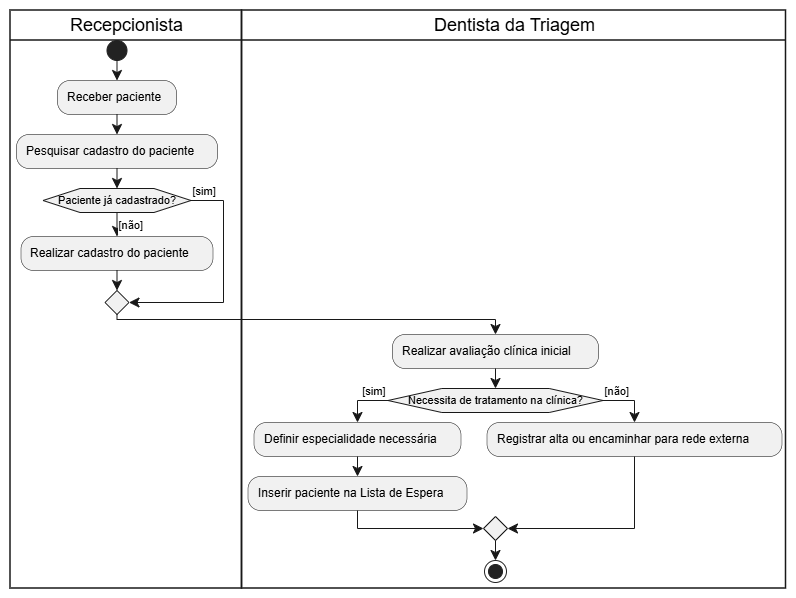

The diagram above was exported from draw.io. Its source (the exported page's mxGraphModel, read from the mxfile embedded in the PNG):
<mxGraphModel dx="1694" dy="940" grid="1" gridSize="10" guides="1" tooltips="1" connect="1" arrows="1" fold="1" page="1" pageScale="1" pageWidth="827" pageHeight="1169" math="0" shadow="0">
  <root>
    <mxCell id="0" />
    <mxCell id="1" parent="0" />
    <UserObject label="" plantUmlData="{&#10;  &quot;data&quot;: &quot;@startuml\n|Recepcionista|\nstart\n:Receber paciente;\n:Pesquisar cadastro do paciente;\nif (Paciente já cadastrado?) then ([não])\n  :Realizar cadastro do paciente;\nelse ([sim])\nendif\n|Dentista da Triagem|\n:Realizar avaliação clínica inicial;\nif (Necessita de tratamento na clínica?) then ([sim])\n  :Definir especialidade necessária;\n  :Inserir paciente na Lista de Espera;\nelse ([não])\n  :Registrar alta ou encaminhar para rede externa;\nendif\nstop\n@enduml&quot;,&#10;  &quot;config&quot;: null&#10;}" id="FlKGJ-VTu73yohI7sVel-1">
      <mxCell connectable="0" parent="1" style="group;transparentBounds=1;editIcon=1;lockedGroup=0;groupPadding=10;" vertex="1">
        <mxGeometry as="geometry" />
      </mxCell>
    </UserObject>
    <UserObject label="Recepcionista" plantUmlId="lane_37" plantUmlBaseStyle="swimlane;collapsible=0;startSize=30;fillColor=none;swimlaneFillColor=none;strokeColor=#181818;strokeWidth=1.5;fontColor=#000000;fontSize=18;fontStyle=0;html=1;" plantUmlBaseValue="Recepcionista" id="FlKGJ-VTu73yohI7sVel-2">
      <mxCell parent="FlKGJ-VTu73yohI7sVel-1" style="swimlane;collapsible=0;startSize=30;fillColor=none;swimlaneFillColor=none;strokeColor=#181818;strokeWidth=1.5;fontColor=#000000;fontSize=18;fontStyle=0;html=1;" vertex="1">
        <mxGeometry height="578" width="231.5" x="26" y="230" as="geometry" />
      </mxCell>
    </UserObject>
    <UserObject label="Dentista da Triagem" plantUmlId="lane_38" plantUmlBaseStyle="swimlane;collapsible=0;startSize=30;fillColor=none;swimlaneFillColor=none;strokeColor=#181818;strokeWidth=1.5;fontColor=#000000;fontSize=18;fontStyle=0;html=1;" plantUmlBaseValue="Dentista da Triagem" id="FlKGJ-VTu73yohI7sVel-3">
      <mxCell parent="FlKGJ-VTu73yohI7sVel-1" style="swimlane;collapsible=0;startSize=30;fillColor=none;swimlaneFillColor=none;strokeColor=#181818;strokeWidth=1.5;fontColor=#000000;fontSize=18;fontStyle=0;html=1;" vertex="1">
        <mxGeometry height="578" width="544" x="257.5" y="230" as="geometry" />
      </mxCell>
    </UserObject>
    <UserObject label="" plantUmlId="start_0" plantUmlBaseStyle="ellipse;fillColor=#222222;strokeColor=#222222;" plantUmlBaseValue="" id="FlKGJ-VTu73yohI7sVel-4">
      <mxCell parent="FlKGJ-VTu73yohI7sVel-1" style="ellipse;fillColor=#222222;strokeColor=#222222;" vertex="1">
        <mxGeometry height="20" width="20" x="122.5" y="260" as="geometry" />
      </mxCell>
    </UserObject>
    <UserObject label="" plantUmlId="e_1" plantUmlBaseStyle="endArrow=classic;endSize=8;strokeColor=#181818;curved=0;rounded=0;fontSize=11;sourcePerimeterSpacing=0;targetPerimeterSpacing=0;" plantUmlBaseValue="" id="FlKGJ-VTu73yohI7sVel-5">
      <mxCell edge="1" parent="FlKGJ-VTu73yohI7sVel-1" source="FlKGJ-VTu73yohI7sVel-4" style="endArrow=classic;endSize=8;strokeColor=#181818;curved=0;rounded=0;fontSize=11;sourcePerimeterSpacing=0;targetPerimeterSpacing=0;" target="FlKGJ-VTu73yohI7sVel-6">
        <mxGeometry relative="1" as="geometry">
          <mxPoint x="132.5" y="280" as="sourcePoint" />
          <mxPoint x="132.5" y="300" as="targetPoint" />
        </mxGeometry>
      </mxCell>
    </UserObject>
    <UserObject label="Receber paciente" plantUmlId="action_2" plantUmlBaseStyle="rounded=1;absoluteArcSize=1;arcSize=25;fillColor=#F1F1F1;strokeColor=#181818;strokeWidth=0.5;whiteSpace=wrap;fontSize=12;align=left;spacingLeft=8;" plantUmlBaseValue="Receber paciente" id="FlKGJ-VTu73yohI7sVel-6">
      <mxCell parent="FlKGJ-VTu73yohI7sVel-1" style="rounded=1;absoluteArcSize=1;arcSize=25;fillColor=#F1F1F1;strokeColor=#181818;strokeWidth=0.5;whiteSpace=wrap;fontSize=12;align=left;spacingLeft=8;" vertex="1">
        <mxGeometry height="34" width="119" x="73" y="300" as="geometry" />
      </mxCell>
    </UserObject>
    <UserObject label="" plantUmlId="e_3" plantUmlBaseStyle="endArrow=classic;endSize=8;strokeColor=#181818;curved=0;rounded=0;fontSize=11;sourcePerimeterSpacing=0;targetPerimeterSpacing=0;" plantUmlBaseValue="" id="FlKGJ-VTu73yohI7sVel-7">
      <mxCell edge="1" parent="FlKGJ-VTu73yohI7sVel-1" source="FlKGJ-VTu73yohI7sVel-6" style="endArrow=classic;endSize=8;strokeColor=#181818;curved=0;rounded=0;fontSize=11;sourcePerimeterSpacing=0;targetPerimeterSpacing=0;" target="FlKGJ-VTu73yohI7sVel-8">
        <mxGeometry relative="1" as="geometry">
          <mxPoint x="132.5" y="334" as="sourcePoint" />
          <mxPoint x="132.5" y="354" as="targetPoint" />
        </mxGeometry>
      </mxCell>
    </UserObject>
    <UserObject label="Pesquisar cadastro do paciente" plantUmlId="action_4" plantUmlBaseStyle="rounded=1;absoluteArcSize=1;arcSize=25;fillColor=#F1F1F1;strokeColor=#181818;strokeWidth=0.5;whiteSpace=wrap;fontSize=12;align=left;spacingLeft=8;" plantUmlBaseValue="Pesquisar cadastro do paciente" id="FlKGJ-VTu73yohI7sVel-8">
      <mxCell parent="FlKGJ-VTu73yohI7sVel-1" style="rounded=1;absoluteArcSize=1;arcSize=25;fillColor=#F1F1F1;strokeColor=#181818;strokeWidth=0.5;whiteSpace=wrap;fontSize=12;align=left;spacingLeft=8;" vertex="1">
        <mxGeometry height="34" width="201" x="32" y="354" as="geometry" />
      </mxCell>
    </UserObject>
    <UserObject label="" plantUmlId="e_5" plantUmlBaseStyle="endArrow=classic;endSize=8;strokeColor=#181818;entryX=0.5;entryY=0;entryDx=0;entryDy=0;curved=0;rounded=0;fontSize=11;sourcePerimeterSpacing=0;targetPerimeterSpacing=0;" plantUmlBaseValue="" id="FlKGJ-VTu73yohI7sVel-9">
      <mxCell edge="1" parent="FlKGJ-VTu73yohI7sVel-1" source="FlKGJ-VTu73yohI7sVel-8" style="endArrow=classic;endSize=8;strokeColor=#181818;entryX=0.5;entryY=0;entryDx=0;entryDy=0;curved=0;rounded=0;fontSize=11;sourcePerimeterSpacing=0;targetPerimeterSpacing=0;" target="FlKGJ-VTu73yohI7sVel-10">
        <mxGeometry relative="1" as="geometry">
          <mxPoint x="132.5" y="388" as="sourcePoint" />
          <mxPoint x="132.5" y="408" as="targetPoint" />
        </mxGeometry>
      </mxCell>
    </UserObject>
    <UserObject label="Paciente já cadastrado?" plantUmlId="diamond_7" plantUmlBaseStyle="shape=hexagon;perimeter=hexagonPerimeter2;fillColor=#F1F1F1;strokeColor=#181818;whiteSpace=wrap;fontSize=11;" plantUmlBaseValue="Paciente já cadastrado?" id="FlKGJ-VTu73yohI7sVel-10">
      <mxCell parent="FlKGJ-VTu73yohI7sVel-1" style="shape=hexagon;perimeter=hexagonPerimeter2;fillColor=#F1F1F1;strokeColor=#181818;whiteSpace=wrap;fontSize=11;" vertex="1">
        <mxGeometry height="24" width="148" x="58.5" y="408" as="geometry" />
      </mxCell>
    </UserObject>
    <UserObject label="[não]" plantUmlId="e_8" plantUmlBaseStyle="endArrow=classic;endSize=8;strokeColor=#181818;fontSize=11;labelPosition=right;align=left;verticalAlign=top;exitX=0.5;exitY=1;exitDx=0;exitDy=0;curved=0;rounded=0;sourcePerimeterSpacing=0;targetPerimeterSpacing=0;" plantUmlBaseValue="[não]" id="FlKGJ-VTu73yohI7sVel-11">
      <mxCell edge="1" parent="FlKGJ-VTu73yohI7sVel-1" source="FlKGJ-VTu73yohI7sVel-10" style="endArrow=classic;endSize=8;strokeColor=#181818;fontSize=11;labelPosition=right;align=left;verticalAlign=top;exitX=0.5;exitY=1;exitDx=0;exitDy=0;curved=0;rounded=0;sourcePerimeterSpacing=0;targetPerimeterSpacing=0;" target="FlKGJ-VTu73yohI7sVel-12">
        <mxGeometry relative="1" x="-1" as="geometry">
          <mxPoint x="132.5" y="432" as="sourcePoint" />
          <mxPoint x="132.5" y="456" as="targetPoint" />
        </mxGeometry>
      </mxCell>
    </UserObject>
    <UserObject label="Realizar cadastro do paciente" plantUmlId="action_9" plantUmlBaseStyle="rounded=1;absoluteArcSize=1;arcSize=25;fillColor=#F1F1F1;strokeColor=#181818;strokeWidth=0.5;whiteSpace=wrap;fontSize=12;align=left;spacingLeft=8;" plantUmlBaseValue="Realizar cadastro do paciente" id="FlKGJ-VTu73yohI7sVel-12">
      <mxCell parent="FlKGJ-VTu73yohI7sVel-1" style="rounded=1;absoluteArcSize=1;arcSize=25;fillColor=#F1F1F1;strokeColor=#181818;strokeWidth=0.5;whiteSpace=wrap;fontSize=12;align=left;spacingLeft=8;" vertex="1">
        <mxGeometry height="34" width="192" x="36.5" y="456" as="geometry" />
      </mxCell>
    </UserObject>
    <UserObject label="[sim]" plantUmlId="e_10" plantUmlBaseStyle="endArrow=classic;endSize=8;strokeColor=#181818;fontSize=11;verticalAlign=bottom;labelPosition=right;align=left;exitX=1;exitY=0.5;exitDx=0;exitDy=0;entryX=1;entryY=0.5;entryDx=0;entryDy=0;curved=0;rounded=0;sourcePerimeterSpacing=0;targetPerimeterSpacing=0;" plantUmlBaseValue="[sim]" id="FlKGJ-VTu73yohI7sVel-13">
      <mxCell edge="1" parent="FlKGJ-VTu73yohI7sVel-1" source="FlKGJ-VTu73yohI7sVel-10" style="endArrow=classic;endSize=8;strokeColor=#181818;fontSize=11;verticalAlign=bottom;labelPosition=right;align=left;exitX=1;exitY=0.5;exitDx=0;exitDy=0;entryX=1;entryY=0.5;entryDx=0;entryDy=0;curved=0;rounded=0;sourcePerimeterSpacing=0;targetPerimeterSpacing=0;" target="FlKGJ-VTu73yohI7sVel-14">
        <mxGeometry relative="1" x="-1" as="geometry">
          <Array as="points">
            <mxPoint x="239" y="420" />
            <mxPoint x="239" y="522" />
          </Array>
          <mxPoint x="206.5" y="420" as="sourcePoint" />
          <mxPoint x="144.5" y="522" as="targetPoint" />
        </mxGeometry>
      </mxCell>
    </UserObject>
    <UserObject label="" plantUmlId="merge_11" plantUmlBaseStyle="rhombus;fillColor=#F1F1F1;strokeColor=#181818;" plantUmlBaseValue="" id="FlKGJ-VTu73yohI7sVel-14">
      <mxCell parent="FlKGJ-VTu73yohI7sVel-1" style="rhombus;fillColor=#F1F1F1;strokeColor=#181818;" vertex="1">
        <mxGeometry height="24" width="24" x="120.5" y="510" as="geometry" />
      </mxCell>
    </UserObject>
    <UserObject label="" plantUmlId="e_12" plantUmlBaseStyle="endArrow=classic;endSize=8;strokeColor=#181818;entryX=0.5;entryY=0;entryDx=0;entryDy=0;curved=0;rounded=0;fontSize=11;sourcePerimeterSpacing=0;targetPerimeterSpacing=0;" plantUmlBaseValue="" id="FlKGJ-VTu73yohI7sVel-15">
      <mxCell edge="1" parent="FlKGJ-VTu73yohI7sVel-1" source="FlKGJ-VTu73yohI7sVel-12" style="endArrow=classic;endSize=8;strokeColor=#181818;entryX=0.5;entryY=0;entryDx=0;entryDy=0;curved=0;rounded=0;fontSize=11;sourcePerimeterSpacing=0;targetPerimeterSpacing=0;" target="FlKGJ-VTu73yohI7sVel-14">
        <mxGeometry relative="1" as="geometry">
          <mxPoint x="132.5" y="490" as="sourcePoint" />
          <mxPoint x="132.5" y="510" as="targetPoint" />
        </mxGeometry>
      </mxCell>
    </UserObject>
    <UserObject label="" plantUmlId="e_15" plantUmlBaseStyle="endArrow=classic;endSize=8;strokeColor=#181818;exitX=0.5;exitY=1;exitDx=0;exitDy=0;curved=0;rounded=0;fontSize=11;sourcePerimeterSpacing=0;targetPerimeterSpacing=0;" plantUmlBaseValue="" id="FlKGJ-VTu73yohI7sVel-16">
      <mxCell edge="1" parent="FlKGJ-VTu73yohI7sVel-1" source="FlKGJ-VTu73yohI7sVel-14" style="endArrow=classic;endSize=8;strokeColor=#181818;exitX=0.5;exitY=1;exitDx=0;exitDy=0;curved=0;rounded=0;fontSize=11;sourcePerimeterSpacing=0;targetPerimeterSpacing=0;" target="FlKGJ-VTu73yohI7sVel-17">
        <mxGeometry relative="1" as="geometry">
          <Array as="points">
            <mxPoint x="132.5" y="539" />
            <mxPoint x="511" y="539" />
          </Array>
          <mxPoint x="132.5" y="534" as="sourcePoint" />
          <mxPoint x="511" y="554" as="targetPoint" />
        </mxGeometry>
      </mxCell>
    </UserObject>
    <UserObject label="Realizar avaliação clínica inicial" plantUmlId="action_18" plantUmlBaseStyle="rounded=1;absoluteArcSize=1;arcSize=25;fillColor=#F1F1F1;strokeColor=#181818;strokeWidth=0.5;whiteSpace=wrap;fontSize=12;align=left;spacingLeft=8;" plantUmlBaseValue="Realizar avaliação clínica inicial" id="FlKGJ-VTu73yohI7sVel-17">
      <mxCell parent="FlKGJ-VTu73yohI7sVel-1" style="rounded=1;absoluteArcSize=1;arcSize=25;fillColor=#F1F1F1;strokeColor=#181818;strokeWidth=0.5;whiteSpace=wrap;fontSize=12;align=left;spacingLeft=8;" vertex="1">
        <mxGeometry height="34" width="206" x="408" y="554" as="geometry" />
      </mxCell>
    </UserObject>
    <UserObject label="" plantUmlId="e_19" plantUmlBaseStyle="endArrow=classic;endSize=8;strokeColor=#181818;entryX=0.5;entryY=0;entryDx=0;entryDy=0;curved=0;rounded=0;fontSize=11;sourcePerimeterSpacing=0;targetPerimeterSpacing=0;" plantUmlBaseValue="" id="FlKGJ-VTu73yohI7sVel-18">
      <mxCell edge="1" parent="FlKGJ-VTu73yohI7sVel-1" source="FlKGJ-VTu73yohI7sVel-17" style="endArrow=classic;endSize=8;strokeColor=#181818;entryX=0.5;entryY=0;entryDx=0;entryDy=0;curved=0;rounded=0;fontSize=11;sourcePerimeterSpacing=0;targetPerimeterSpacing=0;" target="FlKGJ-VTu73yohI7sVel-19">
        <mxGeometry relative="1" as="geometry">
          <mxPoint x="511" y="588" as="sourcePoint" />
          <mxPoint x="511" y="608" as="targetPoint" />
        </mxGeometry>
      </mxCell>
    </UserObject>
    <UserObject label="Necessita de tratamento na clínica?" plantUmlId="diamond_21" plantUmlBaseStyle="shape=hexagon;perimeter=hexagonPerimeter2;fillColor=#F1F1F1;strokeColor=#181818;whiteSpace=wrap;fontSize=11;" plantUmlBaseValue="Necessita de tratamento na clínica?" id="FlKGJ-VTu73yohI7sVel-19">
      <mxCell parent="FlKGJ-VTu73yohI7sVel-1" style="shape=hexagon;perimeter=hexagonPerimeter2;fillColor=#F1F1F1;strokeColor=#181818;whiteSpace=wrap;fontSize=11;" vertex="1">
        <mxGeometry height="24" width="215" x="403.5" y="608" as="geometry" />
      </mxCell>
    </UserObject>
    <UserObject label="[sim]" plantUmlId="e_22" plantUmlBaseStyle="endArrow=classic;endSize=8;strokeColor=#181818;fontSize=11;verticalAlign=bottom;labelPosition=left;align=right;exitX=0;exitY=0.5;exitDx=0;exitDy=0;curved=0;rounded=0;sourcePerimeterSpacing=0;targetPerimeterSpacing=0;" plantUmlBaseValue="[sim]" id="FlKGJ-VTu73yohI7sVel-20">
      <mxCell edge="1" parent="FlKGJ-VTu73yohI7sVel-1" source="FlKGJ-VTu73yohI7sVel-19" style="endArrow=classic;endSize=8;strokeColor=#181818;fontSize=11;verticalAlign=bottom;labelPosition=left;align=right;exitX=0;exitY=0.5;exitDx=0;exitDy=0;curved=0;rounded=0;sourcePerimeterSpacing=0;targetPerimeterSpacing=0;" target="FlKGJ-VTu73yohI7sVel-21">
        <mxGeometry relative="1" x="-1" as="geometry">
          <Array as="points">
            <mxPoint x="373" y="620" />
          </Array>
          <mxPoint x="403.5" y="620" as="sourcePoint" />
          <mxPoint x="373" y="642" as="targetPoint" />
        </mxGeometry>
      </mxCell>
    </UserObject>
    <UserObject label="Definir especialidade necessária" plantUmlId="action_24" plantUmlBaseStyle="rounded=1;absoluteArcSize=1;arcSize=25;fillColor=#F1F1F1;strokeColor=#181818;strokeWidth=0.5;whiteSpace=wrap;fontSize=12;align=left;spacingLeft=8;" plantUmlBaseValue="Definir especialidade necessária" id="FlKGJ-VTu73yohI7sVel-21">
      <mxCell parent="FlKGJ-VTu73yohI7sVel-1" style="rounded=1;absoluteArcSize=1;arcSize=25;fillColor=#F1F1F1;strokeColor=#181818;strokeWidth=0.5;whiteSpace=wrap;fontSize=12;align=left;spacingLeft=8;" vertex="1">
        <mxGeometry height="34" width="207" x="269.5" y="642" as="geometry" />
      </mxCell>
    </UserObject>
    <UserObject label="Inserir paciente na Lista de Espera" plantUmlId="action_25" plantUmlBaseStyle="rounded=1;absoluteArcSize=1;arcSize=25;fillColor=#F1F1F1;strokeColor=#181818;strokeWidth=0.5;whiteSpace=wrap;fontSize=12;align=left;spacingLeft=8;" plantUmlBaseValue="Inserir paciente na Lista de Espera" id="FlKGJ-VTu73yohI7sVel-22">
      <mxCell parent="FlKGJ-VTu73yohI7sVel-1" style="rounded=1;absoluteArcSize=1;arcSize=25;fillColor=#F1F1F1;strokeColor=#181818;strokeWidth=0.5;whiteSpace=wrap;fontSize=12;align=left;spacingLeft=8;" vertex="1">
        <mxGeometry height="34" width="219" x="263.5" y="696" as="geometry" />
      </mxCell>
    </UserObject>
    <UserObject label="" plantUmlId="e_26" plantUmlBaseStyle="endArrow=classic;endSize=8;strokeColor=#181818;curved=0;rounded=0;fontSize=11;sourcePerimeterSpacing=0;targetPerimeterSpacing=0;" plantUmlBaseValue="" id="FlKGJ-VTu73yohI7sVel-23">
      <mxCell edge="1" parent="FlKGJ-VTu73yohI7sVel-1" source="FlKGJ-VTu73yohI7sVel-21" style="endArrow=classic;endSize=8;strokeColor=#181818;curved=0;rounded=0;fontSize=11;sourcePerimeterSpacing=0;targetPerimeterSpacing=0;" target="FlKGJ-VTu73yohI7sVel-22">
        <mxGeometry relative="1" as="geometry">
          <mxPoint x="373" y="676" as="sourcePoint" />
          <mxPoint x="373" y="696" as="targetPoint" />
        </mxGeometry>
      </mxCell>
    </UserObject>
    <UserObject label="[não]" plantUmlId="e_27" plantUmlBaseStyle="endArrow=classic;endSize=8;strokeColor=#181818;fontSize=11;verticalAlign=bottom;labelPosition=right;align=left;exitX=1;exitY=0.5;exitDx=0;exitDy=0;curved=0;rounded=0;sourcePerimeterSpacing=0;targetPerimeterSpacing=0;" plantUmlBaseValue="[não]" id="FlKGJ-VTu73yohI7sVel-24">
      <mxCell edge="1" parent="FlKGJ-VTu73yohI7sVel-1" source="FlKGJ-VTu73yohI7sVel-19" style="endArrow=classic;endSize=8;strokeColor=#181818;fontSize=11;verticalAlign=bottom;labelPosition=right;align=left;exitX=1;exitY=0.5;exitDx=0;exitDy=0;curved=0;rounded=0;sourcePerimeterSpacing=0;targetPerimeterSpacing=0;" target="FlKGJ-VTu73yohI7sVel-25">
        <mxGeometry relative="1" x="-1" as="geometry">
          <Array as="points">
            <mxPoint x="650" y="620" />
          </Array>
          <mxPoint x="618.5" y="620" as="sourcePoint" />
          <mxPoint x="650" y="642" as="targetPoint" />
        </mxGeometry>
      </mxCell>
    </UserObject>
    <UserObject label="Registrar alta ou encaminhar para rede externa" plantUmlId="action_29" plantUmlBaseStyle="rounded=1;absoluteArcSize=1;arcSize=25;fillColor=#F1F1F1;strokeColor=#181818;strokeWidth=0.5;whiteSpace=wrap;fontSize=12;align=left;spacingLeft=8;" plantUmlBaseValue="Registrar alta ou encaminhar para rede externa" id="FlKGJ-VTu73yohI7sVel-25">
      <mxCell parent="FlKGJ-VTu73yohI7sVel-1" style="rounded=1;absoluteArcSize=1;arcSize=25;fillColor=#F1F1F1;strokeColor=#181818;strokeWidth=0.5;whiteSpace=wrap;fontSize=12;align=left;spacingLeft=8;" vertex="1">
        <mxGeometry height="34" width="295" x="502.5" y="642" as="geometry" />
      </mxCell>
    </UserObject>
    <UserObject label="" plantUmlId="merge_30" plantUmlBaseStyle="rhombus;fillColor=#F1F1F1;strokeColor=#181818;" plantUmlBaseValue="" id="FlKGJ-VTu73yohI7sVel-26">
      <mxCell parent="FlKGJ-VTu73yohI7sVel-1" style="rhombus;fillColor=#F1F1F1;strokeColor=#181818;" vertex="1">
        <mxGeometry height="24" width="24" x="499" y="736" as="geometry" />
      </mxCell>
    </UserObject>
    <UserObject label="" plantUmlId="e_31" plantUmlBaseStyle="endArrow=classic;endSize=8;strokeColor=#181818;entryX=0;entryY=0.5;entryDx=0;entryDy=0;curved=0;rounded=0;fontSize=11;sourcePerimeterSpacing=0;targetPerimeterSpacing=0;" plantUmlBaseValue="" id="FlKGJ-VTu73yohI7sVel-27">
      <mxCell edge="1" parent="FlKGJ-VTu73yohI7sVel-1" source="FlKGJ-VTu73yohI7sVel-22" style="endArrow=classic;endSize=8;strokeColor=#181818;entryX=0;entryY=0.5;entryDx=0;entryDy=0;curved=0;rounded=0;fontSize=11;sourcePerimeterSpacing=0;targetPerimeterSpacing=0;" target="FlKGJ-VTu73yohI7sVel-26">
        <mxGeometry relative="1" as="geometry">
          <Array as="points">
            <mxPoint x="373" y="748" />
          </Array>
          <mxPoint x="373" y="730" as="sourcePoint" />
          <mxPoint x="499" y="748" as="targetPoint" />
        </mxGeometry>
      </mxCell>
    </UserObject>
    <UserObject label="" plantUmlId="e_33" plantUmlBaseStyle="endArrow=classic;endSize=8;strokeColor=#181818;entryX=1;entryY=0.5;entryDx=0;entryDy=0;curved=0;rounded=0;fontSize=11;sourcePerimeterSpacing=0;targetPerimeterSpacing=0;" plantUmlBaseValue="" id="FlKGJ-VTu73yohI7sVel-28">
      <mxCell edge="1" parent="FlKGJ-VTu73yohI7sVel-1" source="FlKGJ-VTu73yohI7sVel-25" style="endArrow=classic;endSize=8;strokeColor=#181818;entryX=1;entryY=0.5;entryDx=0;entryDy=0;curved=0;rounded=0;fontSize=11;sourcePerimeterSpacing=0;targetPerimeterSpacing=0;" target="FlKGJ-VTu73yohI7sVel-26">
        <mxGeometry relative="1" as="geometry">
          <Array as="points">
            <mxPoint x="650" y="748" />
          </Array>
          <mxPoint x="650" y="676" as="sourcePoint" />
          <mxPoint x="523" y="748" as="targetPoint" />
        </mxGeometry>
      </mxCell>
    </UserObject>
    <UserObject label="" plantUmlId="e_35" plantUmlBaseStyle="endArrow=classic;endSize=8;strokeColor=#181818;exitX=0.5;exitY=1;exitDx=0;exitDy=0;curved=0;rounded=0;fontSize=11;sourcePerimeterSpacing=0;targetPerimeterSpacing=0;" plantUmlBaseValue="" id="FlKGJ-VTu73yohI7sVel-29">
      <mxCell edge="1" parent="FlKGJ-VTu73yohI7sVel-1" source="FlKGJ-VTu73yohI7sVel-26" style="endArrow=classic;endSize=8;strokeColor=#181818;exitX=0.5;exitY=1;exitDx=0;exitDy=0;curved=0;rounded=0;fontSize=11;sourcePerimeterSpacing=0;targetPerimeterSpacing=0;" target="FlKGJ-VTu73yohI7sVel-30">
        <mxGeometry relative="1" as="geometry">
          <mxPoint x="511" y="760" as="sourcePoint" />
          <mxPoint x="511" y="780" as="targetPoint" />
        </mxGeometry>
      </mxCell>
    </UserObject>
    <UserObject label="" plantUmlId="stop_36" plantUmlBaseStyle="ellipse;shape=endState;fillColor=#222222;strokeColor=#222222;" plantUmlBaseValue="" id="FlKGJ-VTu73yohI7sVel-30">
      <mxCell parent="FlKGJ-VTu73yohI7sVel-1" style="ellipse;shape=endState;fillColor=#222222;strokeColor=#222222;" vertex="1">
        <mxGeometry height="22" width="22" x="500" y="780" as="geometry" />
      </mxCell>
    </UserObject>
  </root>
</mxGraphModel>